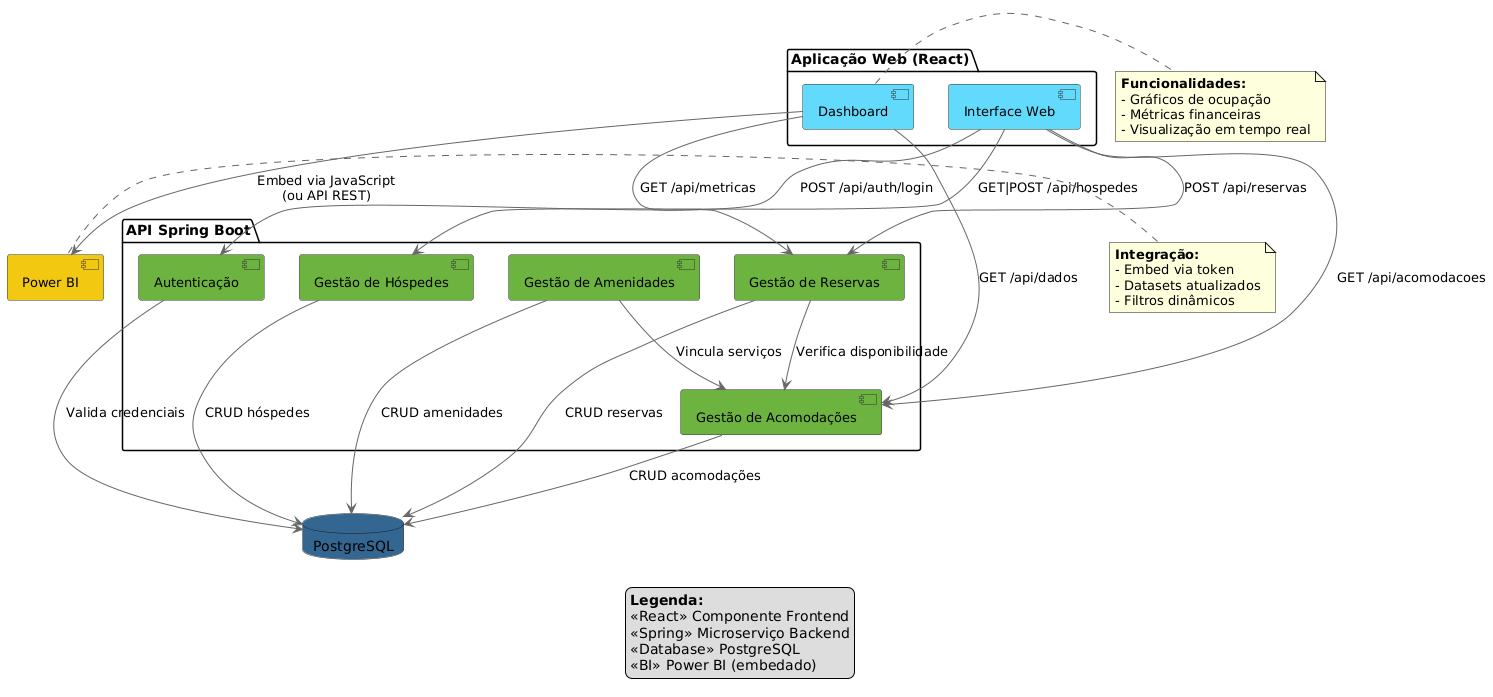

The diagram above was rendered by PlantUML. Its source (embedded in the PNG):
@startuml
skinparam component {
  BackgroundColor #F9F9F9
  BorderColor #333
  ArrowColor #666
  FontSize 13
}

' ===== FRONTEND (REACT) =====
package "Aplicação Web (React)" {
  component "Interface Web" as InterfaceWeb #61DAFB
  component "Dashboard" as Dashboard #61DAFB
}

' ===== BACKEND (SPRING BOOT) =====
package "API Spring Boot" {
  component "Autenticação" as Autenticacao #6DB33F
  component "Gestão de Hóspedes" as Hospedes #6DB33F
  component "Gestão de Acomodações" as Acomodacoes #6DB33F
  component "Gestão de Amenidades" as Amenidades #6DB33F
  component "Gestão de Reservas" as Reservas #6DB33F
}

' ===== BANCO DE DADOS =====
database "PostgreSQL" as PostgreSQL #336791

' ===== INTEGRAÇÕES EXTERNAS =====
component "Power BI" as PowerBI #F2C811

' ===== CONEXÕES =====
InterfaceWeb --> Autenticacao : "POST /api/auth/login"
InterfaceWeb --> Hospedes : "GET|POST /api/hospedes"
InterfaceWeb --> Acomodacoes : "GET /api/acomodacoes"
InterfaceWeb --> Reservas : "POST /api/reservas"
Dashboard --> Acomodacoes : "GET /api/dados"
Dashboard --> Reservas : "GET /api/metricas"

Autenticacao --> PostgreSQL : "Valida credenciais"
Hospedes --> PostgreSQL : "CRUD hóspedes"
Acomodacoes --> PostgreSQL : "CRUD acomodações"
Reservas --> PostgreSQL : "CRUD reservas"
Amenidades --> PostgreSQL : "CRUD amenidades"

' === INTEGRAÇÃO POWER BI ===
Dashboard --> PowerBI : "Embed via JavaScript\n(ou API REST)"

' === RELAÇÕES INTERNAS ===
Amenidades --> Acomodacoes : "Vincula serviços"
Reservas --> Acomodacoes : "Verifica disponibilidade"

note right of Dashboard
  <b>Funcionalidades:</b>
  - Gráficos de ocupação
  - Métricas financeiras
  - Visualização em tempo real
end note

note left of PowerBI
  <b>Integração:</b>
  - Embed via token
  - Datasets atualizados
  - Filtros dinâmicos
end note

legend bottom
  <b>Legenda:</b>
  <<React>> Componente Frontend
  <<Spring>> Microserviço Backend
  <<Database>> PostgreSQL
  <<BI>> Power BI (embedado)
endlegend
@enduml